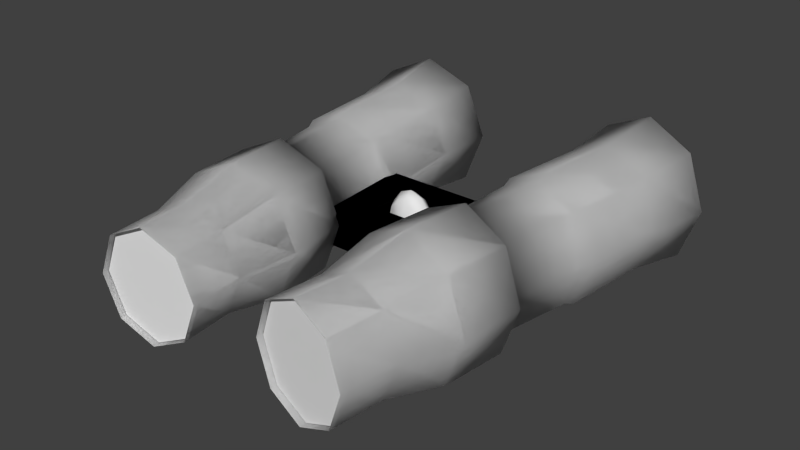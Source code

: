 # Source: Binocular.blend  (saved by Blender 2.73.0; exported with 4.5.12 LTS)
import bpy
from mathutils import Matrix  # noqa: F401  (used for matrix-valued properties, if any)

bpy.ops.wm.read_factory_settings(use_empty=True)
scene = bpy.context.scene
scene.name = 'Scene'

# ---- collections
col_collection_1 = bpy.data.collections.new('Collection 1'); scene.collection.children.link(col_collection_1)

# ---- world
world_world = bpy.data.worlds.new('World'); scene.world = world_world
world_world.color = (0.05088, 0.05088, 0.05088)
world_world.use_sun_shadow = False
world_world.sun_shadow_jitter_overblur = 0.0
world_world.cycles.sampling_method = 'MANUAL'
world_world.cycles.sample_map_resolution = 256

# ---- meshes
me_cube = bpy.data.meshes.new('Cube')
me_cube.from_pydata([(0.1607, -0.3297, -0.06936), (0.1118, -0.323, -0.04638), (0.09154, -0.3202, 0.009118), (0.1118, -0.323, 0.06461), (0.1607, -0.3297, 0.0876), (0.2096, -0.3365, 0.06461), (0.2299, -0.3393, 0.009118), (0.2096, -0.3365, -0.04638), (0.169, -0.2537, -0.06936), (0.1201, -0.247, -0.04638), (0.09982, -0.2442, 0.009118), (0.1201, -0.247, 0.06461), (0.169, -0.2537, 0.0876), (0.2179, -0.2605, 0.06461), (0.2382, -0.2633, 0.009118), (0.2179, -0.2605, -0.04638), (0.1778, -0.173, -0.0902), (0.1159, -0.1644, -0.06111), (0.09026, -0.1609, 0.009118), (0.1159, -0.1644, 0.07934), (0.1778, -0.173, 0.1084), (0.2397, -0.1816, 0.07934), (0.2654, -0.1851, 0.009118), (0.2397, -0.1816, -0.06111), (0.1877, -0.08248, -0.0902), (0.1258, -0.07392, -0.06111), (0.1001, -0.07038, 0.009118), (0.1258, -0.07392, 0.07934), (0.1877, -0.08248, 0.1084), (0.2496, -0.09104, 0.07934), (0.2752, -0.09459, 0.009118), (0.2496, -0.09104, -0.06111), (0.1877, -0.08248, -0.07018), (0.1382, -0.07565, -0.04696), (0.1178, -0.07282, 0.009118), (0.1382, -0.07565, 0.06519), (0.1877, -0.08248, 0.08842), (0.2371, -0.08932, 0.06519), (0.2576, -0.09215, 0.009118), (0.2371, -0.08932, -0.04696), (0.2014, 0.04315, -0.07633), (0.1481, 0.05052, -0.0513), (0.1261, 0.05357, 0.009118), (0.1481, 0.05052, 0.06954), (0.2014, 0.04315, 0.09456), (0.2546, 0.03579, 0.06954), (0.2767, 0.03274, 0.009118), (0.2546, 0.03579, -0.0513), (0.2029, 0.05743, -0.0825), (0.1458, 0.06533, -0.05566), (0.1222, 0.0686, 0.009118), (0.1458, 0.06533, 0.0739), (0.2029, 0.05743, 0.1007), (0.26, 0.04954, 0.0739), (0.2837, 0.04627, 0.009118), (0.26, 0.04954, -0.05566), (0.2166, 0.1829, -0.0825), (0.1595, 0.1908, -0.05566), (0.1358, 0.194, 0.009118), (0.1595, 0.1908, 0.0739), (0.2166, 0.1829, 0.1007), (0.2737, 0.175, 0.0739), (0.2974, 0.1717, 0.009118), (0.2737, 0.175, -0.05566), (0.2261, 0.2698, -0.09589), (0.1606, 0.2789, -0.06514), (0.1335, 0.2826, 0.009118), (0.1606, 0.2789, 0.08337), (0.2261, 0.2698, 0.1141), (0.2915, 0.2608, 0.08337), (0.3187, 0.257, 0.009118), (0.2915, 0.2608, -0.06514), (0.2261, 0.2698, -0.07951), (0.1708, 0.2775, -0.05355), (0.148, 0.2806, 0.009118), (0.1708, 0.2775, 0.07179), (0.2261, 0.2698, 0.09775), (0.2813, 0.2622, 0.07179), (0.3042, 0.259, 0.009118), (0.2813, 0.2622, -0.05355), (0.2277, 0.2848, -0.07485), (0.1754, 0.292, -0.05026), (0.1537, 0.295, 0.009118), (0.1754, 0.292, 0.06849), (0.2277, 0.2848, 0.09309), (0.2801, 0.2775, 0.06849), (0.3017, 0.2745, 0.009118), (0.2801, 0.2775, -0.05026), (-0.06882, -0.07315, -0.02291), (-0.06882, 0.07315, -0.02291), (0.1497, 0.07315, -0.02291), (0.1497, -0.07315, -0.02291), (-0.06882, -0.07315, 0.02291), (-0.06882, 0.07315, 0.02291), (0.1497, 0.07315, 0.02291), (0.1497, -0.07315, 0.02291), (0.004004, 0.07315, 0.02291), (0.07683, 0.07315, 0.02291), (0.07683, 0.07315, -0.02291), (0.004004, 0.07315, -0.02291), (0.07683, -0.07315, 0.02291), (0.004004, -0.07315, 0.02291), (0.004004, -0.07315, -0.02291), (0.07683, -0.07315, -0.02291), (-0.06882, -0.02438, 0.02291), (-0.06882, 0.02438, 0.02291), (-0.06882, 0.02438, -0.02291), (-0.06882, -0.02438, -0.02291), (0.1497, 0.02438, 0.02291), (0.1497, -0.02438, 0.02291), (0.1497, -0.02438, -0.02291), (0.1497, 0.02438, -0.02291), (0.07683, 0.02438, 0.02291), (0.07683, -0.02438, 0.02291), (0.004004, 0.02438, 0.02291), (0.004004, -0.02438, 0.02291), (0.004004, 0.02438, -0.02291), (0.004004, -0.02438, -0.02291), (0.07683, 0.02438, -0.02291), (0.07683, -0.02438, -0.02291), (-0.07768, -0.3297, -0.06936), (-0.1266, -0.3365, -0.04638), (-0.1469, -0.3393, 0.009118), (-0.1266, -0.3365, 0.06461), (-0.07768, -0.3297, 0.0876), (-0.02876, -0.323, 0.06461), (-0.008494, -0.3202, 0.009118), (-0.02876, -0.323, -0.04638), (-0.08596, -0.2537, -0.06936), (-0.1349, -0.2605, -0.04638), (-0.1551, -0.2633, 0.009118), (-0.1349, -0.2605, 0.06461), (-0.08596, -0.2537, 0.0876), (-0.03704, -0.247, 0.06461), (-0.01678, -0.2442, 0.009118), (-0.03704, -0.247, -0.04638), (-0.09476, -0.173, -0.0902), (-0.1567, -0.1816, -0.06111), (-0.1823, -0.1851, 0.009118), (-0.1567, -0.1816, 0.07934), (-0.09476, -0.173, 0.1084), (-0.03286, -0.1644, 0.07934), (-0.007215, -0.1609, 0.009118), (-0.03286, -0.1644, -0.06111), (-0.1046, -0.08248, -0.0902), (-0.1665, -0.09104, -0.06111), (-0.1922, -0.09459, 0.009118), (-0.1665, -0.09104, 0.07934), (-0.1046, -0.08248, 0.1084), (-0.04273, -0.07392, 0.07934), (-0.01708, -0.07038, 0.009118), (-0.04273, -0.07392, -0.06111), (-0.1046, -0.08248, -0.07018), (-0.1541, -0.08932, -0.04696), (-0.1745, -0.09215, 0.009118), (-0.1541, -0.08932, 0.06519), (-0.1046, -0.08248, 0.08842), (-0.0552, -0.07565, 0.06519), (-0.03473, -0.07282, 0.009118), (-0.0552, -0.07565, -0.04696), (-0.1183, 0.04315, -0.07633), (-0.1716, 0.03579, -0.0513), (-0.1937, 0.03274, 0.009118), (-0.1716, 0.03579, 0.06954), (-0.1183, 0.04315, 0.09456), (-0.06507, 0.05052, 0.06954), (-0.04301, 0.05357, 0.009118), (-0.06507, 0.05052, -0.0513), (-0.1199, 0.05743, -0.0825), (-0.177, 0.04954, -0.05566), (-0.2007, 0.04627, 0.009118), (-0.177, 0.04954, 0.0739), (-0.1199, 0.05743, 0.1007), (-0.06278, 0.06533, 0.0739), (-0.03913, 0.0686, 0.009118), (-0.06278, 0.06533, -0.05566), (-0.1336, 0.1829, -0.0825), (-0.1907, 0.175, -0.05566), (-0.2143, 0.1717, 0.009118), (-0.1907, 0.175, 0.0739), (-0.1336, 0.1829, 0.1007), (-0.07646, 0.1908, 0.0739), (-0.0528, 0.194, 0.009118), (-0.07646, 0.1908, -0.05566), (-0.143, 0.2698, -0.09589), (-0.2085, 0.2608, -0.06514), (-0.2356, 0.257, 0.009118), (-0.2085, 0.2608, 0.08337), (-0.143, 0.2698, 0.1141), (-0.07759, 0.2789, 0.08337), (-0.05048, 0.2826, 0.009118), (-0.07759, 0.2789, -0.06514), (-0.143, 0.2698, -0.07951), (-0.1983, 0.2622, -0.05355), (-0.2212, 0.259, 0.009118), (-0.1983, 0.2622, 0.07179), (-0.143, 0.2698, 0.09775), (-0.0878, 0.2775, 0.07179), (-0.06492, 0.2806, 0.009118), (-0.0878, 0.2775, -0.05355), (-0.1447, 0.2848, -0.07485), (-0.197, 0.2775, -0.05026), (-0.2187, 0.2745, 0.009118), (-0.197, 0.2775, 0.06849), (-0.1447, 0.2848, 0.09309), (-0.09233, 0.292, 0.06849), (-0.07065, 0.295, 0.009118), (-0.09233, 0.292, -0.05026)], [], [(7, 0, 8, 15), (6, 7, 15, 14), (5, 6, 14, 13), (4, 5, 13, 12), (3, 4, 12, 11), (2, 3, 11, 10), (1, 2, 10, 9), (0, 1, 9, 8), (15, 8, 16, 23), (14, 15, 23, 22), (13, 14, 22, 21), (12, 13, 21, 20), (11, 12, 20, 19), (10, 11, 19, 18), (9, 10, 18, 17), (8, 9, 17, 16), (23, 16, 24, 31), (22, 23, 31, 30), (21, 22, 30, 29), (20, 21, 29, 28), (19, 20, 28, 27), (18, 19, 27, 26), (17, 18, 26, 25), (16, 17, 25, 24), (31, 24, 32, 39), (30, 31, 39, 38), (29, 30, 38, 37), (28, 29, 37, 36), (27, 28, 36, 35), (26, 27, 35, 34), (25, 26, 34, 33), (24, 25, 33, 32), (39, 32, 40, 47), (38, 39, 47, 46), (37, 38, 46, 45), (36, 37, 45, 44), (35, 36, 44, 43), (34, 35, 43, 42), (33, 34, 42, 41), (32, 33, 41, 40), (47, 40, 48, 55), (46, 47, 55, 54), (45, 46, 54, 53), (44, 45, 53, 52), (43, 44, 52, 51), (42, 43, 51, 50), (41, 42, 50, 49), (40, 41, 49, 48), (55, 48, 56, 63), (54, 55, 63, 62), (53, 54, 62, 61), (52, 53, 61, 60), (51, 52, 60, 59), (50, 51, 59, 58), (49, 50, 58, 57), (48, 49, 57, 56), (63, 56, 64, 71), (62, 63, 71, 70), (61, 62, 70, 69), (60, 61, 69, 68), (59, 60, 68, 67), (58, 59, 67, 66), (57, 58, 66, 65), (56, 57, 65, 64), (71, 64, 72, 79), (70, 71, 79, 78), (69, 70, 78, 77), (68, 69, 77, 76), (67, 68, 76, 75), (66, 67, 75, 74), (65, 66, 74, 73), (64, 65, 73, 72), (79, 72, 80, 87), (78, 79, 87, 86), (77, 78, 86, 85), (76, 77, 85, 84), (75, 76, 84, 83), (74, 75, 83, 82), (73, 74, 82, 81), (72, 73, 81, 80), (105, 93, 89, 106), (97, 94, 90, 98), (109, 95, 91, 110), (101, 92, 88, 102), (118, 98, 90, 111), (114, 96, 93, 105), (108, 94, 97, 112), (112, 97, 96, 114), (106, 89, 99, 116), (116, 99, 98, 118), (95, 100, 103, 91), (100, 101, 102, 103), (93, 96, 99, 89), (96, 97, 98, 99), (102, 117, 119, 103), (88, 107, 117, 102), (107, 106, 116, 117), (100, 113, 115, 101), (95, 109, 113, 100), (109, 108, 112, 113), (101, 115, 104, 92), (115, 114, 105, 104), (103, 119, 110, 91), (119, 118, 111, 110), (94, 108, 111, 90), (108, 109, 110, 111), (92, 104, 107, 88), (104, 105, 106, 107), (127, 120, 128, 135), (126, 127, 135, 134), (125, 126, 134, 133), (124, 125, 133, 132), (123, 124, 132, 131), (122, 123, 131, 130), (121, 122, 130, 129), (120, 121, 129, 128), (135, 128, 136, 143), (134, 135, 143, 142), (133, 134, 142, 141), (132, 133, 141, 140), (131, 132, 140, 139), (130, 131, 139, 138), (129, 130, 138, 137), (128, 129, 137, 136), (143, 136, 144, 151), (142, 143, 151, 150), (141, 142, 150, 149), (140, 141, 149, 148), (139, 140, 148, 147), (138, 139, 147, 146), (137, 138, 146, 145), (136, 137, 145, 144), (151, 144, 152, 159), (150, 151, 159, 158), (149, 150, 158, 157), (148, 149, 157, 156), (147, 148, 156, 155), (146, 147, 155, 154), (145, 146, 154, 153), (144, 145, 153, 152), (159, 152, 160, 167), (158, 159, 167, 166), (157, 158, 166, 165), (156, 157, 165, 164), (155, 156, 164, 163), (154, 155, 163, 162), (153, 154, 162, 161), (152, 153, 161, 160), (167, 160, 168, 175), (166, 167, 175, 174), (165, 166, 174, 173), (164, 165, 173, 172), (163, 164, 172, 171), (162, 163, 171, 170), (161, 162, 170, 169), (160, 161, 169, 168), (175, 168, 176, 183), (174, 175, 183, 182), (173, 174, 182, 181), (172, 173, 181, 180), (171, 172, 180, 179), (170, 171, 179, 178), (169, 170, 178, 177), (168, 169, 177, 176), (183, 176, 184, 191), (182, 183, 191, 190), (181, 182, 190, 189), (180, 181, 189, 188), (179, 180, 188, 187), (178, 179, 187, 186), (177, 178, 186, 185), (176, 177, 185, 184), (191, 184, 192, 199), (190, 191, 199, 198), (189, 190, 198, 197), (188, 189, 197, 196), (187, 188, 196, 195), (186, 187, 195, 194), (185, 186, 194, 193), (184, 185, 193, 192), (199, 192, 200, 207), (198, 199, 207, 206), (197, 198, 206, 205), (196, 197, 205, 204), (195, 196, 204, 203), (194, 195, 203, 202), (193, 194, 202, 201), (192, 193, 201, 200)])
me_cube.polygons.foreach_set('use_smooth', [True] * 188)
_uv = me_cube.uv_layers.new(name='UVMap')
_uv.uv.foreach_set('vector', [0.6086, 0.351, 0.5549, 0.351, 0.5549, 0.2436, 0.6086, 0.2436, 0.04562, 0.8763, 0.008249, 0.8873, 0.0, 0.7808, 0.03737, 0.7697, 0.09889, 0.8661, 0.04562, 0.8763, 0.03737, 0.7697, 0.09064, 0.7595, 0.1369, 0.8627, 0.09889, 0.8661, 0.09064, 0.7595, 0.1286, 0.7562, 0.6471, 0.4998, 0.7007, 0.4998, 0.7007, 0.6071, 0.6471, 0.6071, 0.4115, 0.5036, 0.4494, 0.4998, 0.4494, 0.6071, 0.4115, 0.611, 0.3578, 0.5036, 0.4115, 0.5036, 0.4115, 0.611, 0.3578, 0.611, 0.3198, 0.4998, 0.3578, 0.5036, 0.3578, 0.611, 0.3198, 0.6071, 0.6086, 0.2436, 0.5549, 0.2436, 0.5478, 0.1279, 0.6157, 0.1279, 0.6465, 0.2475, 0.6086, 0.2436, 0.6157, 0.1279, 0.6637, 0.1327, 0.09064, 0.7595, 0.03737, 0.7697, 0.0214, 0.6562, 0.08881, 0.6432, 0.1286, 0.7562, 0.09064, 0.7595, 0.08881, 0.6432, 0.1369, 0.639, 0.6471, 0.6071, 0.7007, 0.6071, 0.7079, 0.7229, 0.64, 0.7229, 0.4115, 0.611, 0.4494, 0.6071, 0.4666, 0.7219, 0.4186, 0.7267, 0.3578, 0.611, 0.4115, 0.611, 0.4186, 0.7267, 0.3507, 0.7267, 0.3198, 0.6071, 0.3578, 0.611, 0.3507, 0.7267, 0.3027, 0.7219, 0.6157, 0.1279, 0.5478, 0.1279, 0.5478, 0.0, 0.6157, 2.629e-08, 0.6637, 0.1327, 0.6157, 0.1279, 0.6157, 2.629e-08, 0.6637, 0.004879, 0.08881, 0.6432, 0.0214, 0.6562, 0.01157, 0.5292, 0.07899, 0.5163, 0.1369, 0.639, 0.08881, 0.6432, 0.07899, 0.5163, 0.127, 0.512, 0.64, 0.7229, 0.7079, 0.7229, 0.7079, 0.8507, 0.64, 0.8507, 0.4186, 0.7267, 0.4666, 0.7219, 0.4666, 0.8497, 0.4186, 0.8546, 0.3507, 0.7267, 0.4186, 0.7267, 0.4186, 0.8546, 0.3507, 0.8546, 0.3027, 0.7219, 0.3507, 0.7267, 0.3507, 0.8546, 0.3027, 0.8497, 0.1867, 0.7699, 0.1387, 0.6944, 0.1552, 0.6836, 0.1936, 0.7439, 0.2546, 0.7699, 0.1867, 0.7699, 0.1936, 0.7439, 0.2478, 0.7439, 0.3027, 0.6944, 0.2546, 0.7699, 0.2478, 0.7439, 0.2861, 0.6836, 0.3027, 0.5876, 0.3027, 0.6944, 0.2861, 0.6836, 0.2861, 0.5983, 0.2546, 0.512, 0.3027, 0.5876, 0.2861, 0.5983, 0.2478, 0.538, 0.1867, 0.512, 0.2546, 0.512, 0.2478, 0.538, 0.1936, 0.538, 0.1387, 0.5876, 0.1867, 0.512, 0.1936, 0.538, 0.1552, 0.5983, 0.1387, 0.6944, 0.1387, 0.5876, 0.1552, 0.5983, 0.1552, 0.6836, 0.4882, 0.4998, 0.434, 0.4998, 0.4319, 0.3218, 0.4903, 0.3218, 0.2072, 0.5047, 0.1691, 0.512, 0.1575, 0.3351, 0.1986, 0.3272, 0.2614, 0.4997, 0.2072, 0.5047, 0.1986, 0.3272, 0.2569, 0.3219, 0.2998, 0.5001, 0.2614, 0.4997, 0.2569, 0.3219, 0.2983, 0.3223, 0.3657, 0.4998, 0.3114, 0.4998, 0.3093, 0.3218, 0.3678, 0.3218, 0.06207, 0.5047, 0.02393, 0.512, 0.01234, 0.3351, 0.05343, 0.3272, 0.1162, 0.4997, 0.06207, 0.5047, 0.05343, 0.3272, 0.1118, 0.3219, 0.1546, 0.5001, 0.1162, 0.4997, 0.1118, 0.3219, 0.1532, 0.3223, 0.4903, 0.3218, 0.4319, 0.3218, 0.4298, 0.3011, 0.4925, 0.3011, 0.5317, 0.326, 0.4903, 0.3218, 0.4925, 0.3011, 0.5368, 0.3056, 0.2569, 0.3219, 0.1986, 0.3272, 0.1957, 0.3067, 0.2583, 0.301, 0.2983, 0.3223, 0.2569, 0.3219, 0.2583, 0.301, 0.3027, 0.3015, 0.3678, 0.3218, 0.3093, 0.3218, 0.3072, 0.3011, 0.3699, 0.3011, 0.05343, 0.3272, 0.01234, 0.3351, 0.006508, 0.3152, 0.05057, 0.3067, 0.1118, 0.3219, 0.05343, 0.3272, 0.05057, 0.3067, 0.1131, 0.301, 0.1532, 0.3223, 0.1118, 0.3219, 0.1131, 0.301, 0.1575, 0.3015, 0.4925, 0.3011, 0.4298, 0.3011, 0.4298, 0.1239, 0.4925, 0.1239, 0.5368, 0.3056, 0.4925, 0.3011, 0.4925, 0.1239, 0.5368, 0.1284, 0.2583, 0.301, 0.1957, 0.3067, 0.1892, 0.1298, 0.2518, 0.1241, 0.3027, 0.3015, 0.2583, 0.301, 0.2518, 0.1241, 0.2961, 0.1246, 0.3699, 0.3011, 0.3072, 0.3011, 0.3072, 0.1239, 0.3699, 0.1239, 0.05057, 0.3067, 0.006508, 0.3152, 0.0, 0.1384, 0.04406, 0.1298, 0.1131, 0.301, 0.05057, 0.3067, 0.04406, 0.1298, 0.1066, 0.1241, 0.1575, 0.3015, 0.1131, 0.301, 0.1066, 0.1241, 0.151, 0.1246, 0.4925, 0.1239, 0.4298, 0.1239, 0.4252, 0.0, 0.497, 5.258e-08, 0.5368, 0.1284, 0.4925, 0.1239, 0.497, 5.258e-08, 0.5478, 0.005159, 0.2518, 0.1241, 0.1892, 0.1298, 0.1801, 0.006524, 0.2518, 0.0, 0.2961, 0.1246, 0.2518, 0.1241, 0.2518, 0.0, 0.3027, 0.0005373, 0.3699, 0.1239, 0.3072, 0.1239, 0.3027, 0.0, 0.3745, 0.0, 0.4142, 0.1284, 0.3699, 0.1239, 0.3745, 0.0, 0.4252, 0.005159, 0.1066, 0.1241, 0.04406, 0.1298, 0.03493, 0.006524, 0.1066, 0.0, 0.151, 0.1246, 0.1066, 0.1241, 0.1066, 0.0, 0.1575, 0.0005373, 0.64, 0.5796, 0.64, 0.6926, 0.6264, 0.6838, 0.6264, 0.5884, 0.5892, 0.4998, 0.64, 0.5796, 0.6264, 0.5884, 0.5836, 0.521, 0.5174, 0.4998, 0.5892, 0.4998, 0.5836, 0.521, 0.523, 0.521, 0.4666, 0.5796, 0.5174, 0.4998, 0.523, 0.521, 0.4801, 0.5884, 0.4666, 0.6926, 0.4666, 0.5796, 0.4801, 0.5884, 0.4801, 0.6838, 0.5174, 0.7724, 0.4666, 0.6926, 0.4801, 0.6838, 0.523, 0.7511, 0.5892, 0.7724, 0.5174, 0.7724, 0.523, 0.7511, 0.5836, 0.7511, 0.64, 0.6926, 0.5892, 0.7724, 0.5836, 0.7511, 0.6264, 0.6838, 0.1519, 0.8373, 0.1519, 0.9326, 0.1387, 0.9301, 0.1387, 0.8398, 0.1546, 0.7699, 0.1519, 0.8373, 0.1387, 0.8398, 0.1413, 0.7759, 0.1825, 0.8374, 0.1841, 0.9327, 0.1709, 0.9307, 0.1694, 0.8404, 0.1841, 0.7699, 0.1825, 0.8374, 0.1694, 0.8404, 0.1709, 0.7765, 0.1973, 0.7699, 0.1973, 0.8652, 0.1841, 0.8627, 0.1841, 0.7724, 0.1678, 0.8652, 0.1694, 0.9327, 0.1562, 0.9261, 0.1546, 0.8621, 0.1694, 0.7699, 0.1678, 0.8652, 0.1546, 0.8621, 0.1562, 0.7718, 0.1519, 0.9326, 0.1546, 1.0, 0.1413, 0.994, 0.1387, 0.9301, 0.0, 0.0, 0.0, 0.0, 0.0, 0.0, 0.0, 0.0, 0.0, 0.1667, 0.0, 0.0, 0.3333, 0.0, 0.3333, 0.1667, 0.0, 0.0, 0.0, 0.0, 0.0, 0.0, 0.0, 0.0, 0.3333, 0.1667, 0.3333, 1.881e-08, 0.6667, 0.0, 0.6667, 0.1667, 0.2222, 0.8333, 0.3333, 0.8333, 0.3333, 1.0, 0.2222, 1.0, 0.7778, 0.1667, 0.6667, 0.1667, 0.6667, 1.881e-08, 0.7778, 9.403e-09, 0.7778, 0.5, 0.6667, 0.5, 0.6667, 0.3333, 0.7778, 0.3333, 0.7778, 0.3333, 0.6667, 0.3333, 0.6667, 0.1667, 0.7778, 0.1667, 0.2222, 0.5, 0.3333, 0.5, 0.3333, 0.6667, 0.2222, 0.6667, 0.2222, 0.6667, 0.3333, 0.6667, 0.3333, 0.8333, 0.2222, 0.8333, 0.3333, 0.5, 0.3333, 0.3333, 0.6667, 0.3333, 0.6667, 0.5, 0.3333, 0.3333, 0.3333, 0.1667, 0.6667, 0.1667, 0.6667, 0.3333, 7.947e-08, 0.5, 5.96e-08, 0.3333, 0.3333, 0.3333, 0.3333, 0.5, 5.96e-08, 0.3333, 0.0, 0.1667, 0.3333, 0.1667, 0.3333, 0.3333, 0.0, 0.6667, 0.1111, 0.6667, 0.1111, 0.8333, 9.934e-09, 0.8333, 0.0, 0.5, 0.1111, 0.5, 0.1111, 0.6667, 0.0, 0.6667, 0.1111, 0.5, 0.2222, 0.5, 0.2222, 0.6667, 0.1111, 0.6667, 1.0, 0.3333, 0.8889, 0.3333, 0.8889, 0.1667, 1.0, 0.1667, 1.0, 0.5, 0.8889, 0.5, 0.8889, 0.3333, 1.0, 0.3333, 0.8889, 0.5, 0.7778, 0.5, 0.7778, 0.3333, 0.8889, 0.3333, 1.0, 0.1667, 0.8889, 0.1667, 0.8889, 9.403e-09, 1.0, 0.0, 0.8889, 0.1667, 0.7778, 0.1667, 0.7778, 9.403e-09, 0.8889, 9.403e-09, 9.934e-09, 0.8333, 0.1111, 0.8333, 0.1111, 1.0, 9.934e-09, 1.0, 0.1111, 0.8333, 0.2222, 0.8333, 0.2222, 1.0, 0.1111, 1.0, 0.0, 0.0, 0.0, 0.0, 0.0, 0.0, 0.0, 0.0, 0.0, 0.0, 0.0, 0.0, 0.0, 0.0, 0.0, 0.0, 0.0, 0.0, 0.0, 0.0, 0.0, 0.0, 0.0, 0.0, 0.0, 0.0, 0.0, 0.0, 0.0, 0.0, 0.0, 0.0, 0.6086, 0.351, 0.5549, 0.351, 0.5549, 0.2436, 0.6086, 0.2436, 0.04562, 0.8763, 0.008249, 0.8873, 0.0, 0.7808, 0.03737, 0.7697, 0.09889, 0.8661, 0.04562, 0.8763, 0.03737, 0.7697, 0.09064, 0.7595, 0.1369, 0.8627, 0.09889, 0.8661, 0.09064, 0.7595, 0.1286, 0.7562, 0.6471, 0.4998, 0.7007, 0.4998, 0.7007, 0.6071, 0.6471, 0.6071, 0.4115, 0.5036, 0.4494, 0.4998, 0.4494, 0.6071, 0.4115, 0.611, 0.3578, 0.5036, 0.4115, 0.5036, 0.4115, 0.611, 0.3578, 0.611, 0.3198, 0.4998, 0.3578, 0.5036, 0.3578, 0.611, 0.3198, 0.6071, 0.6086, 0.2436, 0.5549, 0.2436, 0.5478, 0.1279, 0.6157, 0.1279, 0.6465, 0.2475, 0.6086, 0.2436, 0.6157, 0.1279, 0.6637, 0.1327, 0.09064, 0.7595, 0.03737, 0.7697, 0.0214, 0.6562, 0.08881, 0.6432, 0.1286, 0.7562, 0.09064, 0.7595, 0.08881, 0.6432, 0.1369, 0.639, 0.6471, 0.6071, 0.7007, 0.6071, 0.7079, 0.7229, 0.64, 0.7229, 0.4115, 0.611, 0.4494, 0.6071, 0.4666, 0.7219, 0.4186, 0.7267, 0.3578, 0.611, 0.4115, 0.611, 0.4186, 0.7267, 0.3507, 0.7267, 0.3198, 0.6071, 0.3578, 0.611, 0.3507, 0.7267, 0.3027, 0.7219, 0.6157, 0.1279, 0.5478, 0.1279, 0.5478, 0.0, 0.6157, 2.629e-08, 0.6637, 0.1327, 0.6157, 0.1279, 0.6157, 2.629e-08, 0.6637, 0.004879, 0.08881, 0.6432, 0.0214, 0.6562, 0.01157, 0.5292, 0.07899, 0.5163, 0.1369, 0.639, 0.08881, 0.6432, 0.07899, 0.5163, 0.127, 0.512, 0.64, 0.7229, 0.7079, 0.7229, 0.7079, 0.8507, 0.64, 0.8507, 0.4186, 0.7267, 0.4666, 0.7219, 0.4666, 0.8497, 0.4186, 0.8546, 0.3507, 0.7267, 0.4186, 0.7267, 0.4186, 0.8546, 0.3507, 0.8546, 0.3027, 0.7219, 0.3507, 0.7267, 0.3507, 0.8546, 0.3027, 0.8497, 0.1867, 0.7699, 0.1387, 0.6944, 0.1552, 0.6836, 0.1936, 0.7439, 0.2546, 0.7699, 0.1867, 0.7699, 0.1936, 0.7439, 0.2478, 0.7439, 0.3027, 0.6944, 0.2546, 0.7699, 0.2478, 0.7439, 0.2861, 0.6836, 0.3027, 0.5876, 0.3027, 0.6944, 0.2861, 0.6836, 0.2861, 0.5983, 0.2546, 0.512, 0.3027, 0.5876, 0.2861, 0.5983, 0.2478, 0.538, 0.1867, 0.512, 0.2546, 0.512, 0.2478, 0.538, 0.1936, 0.538, 0.1387, 0.5876, 0.1867, 0.512, 0.1936, 0.538, 0.1552, 0.5983, 0.1387, 0.6944, 0.1387, 0.5876, 0.1552, 0.5983, 0.1552, 0.6836, 0.4882, 0.4998, 0.434, 0.4998, 0.4319, 0.3218, 0.4903, 0.3218, 0.2072, 0.5047, 0.1691, 0.512, 0.1575, 0.3351, 0.1986, 0.3272, 0.2614, 0.4997, 0.2072, 0.5047, 0.1986, 0.3272, 0.2569, 0.3219, 0.2998, 0.5001, 0.2614, 0.4997, 0.2569, 0.3219, 0.2983, 0.3223, 0.3657, 0.4998, 0.3114, 0.4998, 0.3093, 0.3218, 0.3678, 0.3218, 0.06207, 0.5047, 0.02393, 0.512, 0.01234, 0.3351, 0.05343, 0.3272, 0.1162, 0.4997, 0.06207, 0.5047, 0.05343, 0.3272, 0.1118, 0.3219, 0.1546, 0.5001, 0.1162, 0.4997, 0.1118, 0.3219, 0.1532, 0.3223, 0.4903, 0.3218, 0.4319, 0.3218, 0.4298, 0.3011, 0.4925, 0.3011, 0.5317, 0.326, 0.4903, 0.3218, 0.4925, 0.3011, 0.5368, 0.3056, 0.2569, 0.3219, 0.1986, 0.3272, 0.1957, 0.3067, 0.2583, 0.301, 0.2983, 0.3223, 0.2569, 0.3219, 0.2583, 0.301, 0.3027, 0.3015, 0.3678, 0.3218, 0.3093, 0.3218, 0.3072, 0.3011, 0.3699, 0.3011, 0.05343, 0.3272, 0.01234, 0.3351, 0.006508, 0.3152, 0.05057, 0.3067, 0.1118, 0.3219, 0.05343, 0.3272, 0.05057, 0.3067, 0.1131, 0.301, 0.1532, 0.3223, 0.1118, 0.3219, 0.1131, 0.301, 0.1575, 0.3015, 0.4925, 0.3011, 0.4298, 0.3011, 0.4298, 0.1239, 0.4925, 0.1239, 0.5368, 0.3056, 0.4925, 0.3011, 0.4925, 0.1239, 0.5368, 0.1284, 0.2583, 0.301, 0.1957, 0.3067, 0.1892, 0.1298, 0.2518, 0.1241, 0.3027, 0.3015, 0.2583, 0.301, 0.2518, 0.1241, 0.2961, 0.1246, 0.3699, 0.3011, 0.3072, 0.3011, 0.3072, 0.1239, 0.3699, 0.1239, 0.05057, 0.3067, 0.006508, 0.3152, 0.0, 0.1384, 0.04406, 0.1298, 0.1131, 0.301, 0.05057, 0.3067, 0.04406, 0.1298, 0.1066, 0.1241, 0.1575, 0.3015, 0.1131, 0.301, 0.1066, 0.1241, 0.151, 0.1246, 0.4925, 0.1239, 0.4298, 0.1239, 0.4252, 0.0, 0.497, 5.258e-08, 0.5368, 0.1284, 0.4925, 0.1239, 0.497, 5.258e-08, 0.5478, 0.005159, 0.2518, 0.1241, 0.1892, 0.1298, 0.1801, 0.006524, 0.2518, 0.0, 0.2961, 0.1246, 0.2518, 0.1241, 0.2518, 0.0, 0.3027, 0.0005373, 0.3699, 0.1239, 0.3072, 0.1239, 0.3027, 0.0, 0.3745, 0.0, 0.4142, 0.1284, 0.3699, 0.1239, 0.3745, 0.0, 0.4252, 0.005159, 0.1066, 0.1241, 0.04406, 0.1298, 0.03493, 0.006524, 0.1066, 0.0, 0.151, 0.1246, 0.1066, 0.1241, 0.1066, 0.0, 0.1575, 0.0005373, 0.64, 0.5796, 0.64, 0.6926, 0.6264, 0.6838, 0.6264, 0.5884, 0.5892, 0.4998, 0.64, 0.5796, 0.6264, 0.5884, 0.5836, 0.521, 0.5174, 0.4998, 0.5892, 0.4998, 0.5836, 0.521, 0.523, 0.521, 0.4666, 0.5796, 0.5174, 0.4998, 0.523, 0.521, 0.4801, 0.5884, 0.4666, 0.6926, 0.4666, 0.5796, 0.4801, 0.5884, 0.4801, 0.6838, 0.5174, 0.7724, 0.4666, 0.6926, 0.4801, 0.6838, 0.523, 0.7511, 0.5892, 0.7724, 0.5174, 0.7724, 0.523, 0.7511, 0.5836, 0.7511, 0.64, 0.6926, 0.5892, 0.7724, 0.5836, 0.7511, 0.6264, 0.6838, 0.1519, 0.8373, 0.1519, 0.9326, 0.1387, 0.9301, 0.1387, 0.8398, 0.1546, 0.7699, 0.1519, 0.8373, 0.1387, 0.8398, 0.1413, 0.7759, 0.1825, 0.8374, 0.1841, 0.9327, 0.1709, 0.9307, 0.1694, 0.8404, 0.1841, 0.7699, 0.1825, 0.8374, 0.1694, 0.8404, 0.1709, 0.7765, 0.1973, 0.7699, 0.1973, 0.8652, 0.1841, 0.8627, 0.1841, 0.7724, 0.1678, 0.8652, 0.1694, 0.9327, 0.1562, 0.9261, 0.1546, 0.8621, 0.1694, 0.7699, 0.1678, 0.8652, 0.1546, 0.8621, 0.1562, 0.7718, 0.1519, 0.9326, 0.1546, 1.0, 0.1413, 0.994, 0.1387, 0.9301])
me_cube.use_remesh_preserve_volume = False
me_cube.use_remesh_preserve_attributes = False
me_cube.use_mirror_vertex_groups = False
me_cube.update()
me_cube_005 = bpy.data.meshes.new('Cube.005')
me_cube_005.from_pydata([(0.1607, -0.3297, -0.06936), (0.1118, -0.323, -0.04638), (0.09154, -0.3202, 0.009118), (0.1118, -0.323, 0.06461), (0.1607, -0.3297, 0.0876), (0.2096, -0.3365, 0.06461), (0.2299, -0.3393, 0.009118), (0.2096, -0.3365, -0.04638), (0.169, -0.2537, -0.06936), (0.1201, -0.247, -0.04638), (0.09982, -0.2442, 0.009118), (0.1201, -0.247, 0.06461), (0.169, -0.2537, 0.0876), (0.2179, -0.2605, 0.06461), (0.2382, -0.2633, 0.009118), (0.2179, -0.2605, -0.04638), (0.1778, -0.173, -0.0902), (0.1159, -0.1644, -0.06111), (0.09026, -0.1609, 0.009118), (0.1159, -0.1644, 0.07934), (0.1778, -0.173, 0.1084), (0.2397, -0.1816, 0.07934), (0.2654, -0.1851, 0.009118), (0.2397, -0.1816, -0.06111), (0.1877, -0.08248, -0.0902), (0.1258, -0.07392, -0.06111), (0.1001, -0.07038, 0.009118), (0.1258, -0.07392, 0.07934), (0.1877, -0.08248, 0.1084), (0.2496, -0.09104, 0.07934), (0.2752, -0.09459, 0.009118), (0.2496, -0.09104, -0.06111), (0.1877, -0.08248, -0.07018), (0.1382, -0.07565, -0.04696), (0.1178, -0.07282, 0.009118), (0.1382, -0.07565, 0.06519), (0.1877, -0.08248, 0.08842), (0.2371, -0.08932, 0.06519), (0.2576, -0.09215, 0.009118), (0.2371, -0.08932, -0.04696), (0.2014, 0.04315, -0.07633), (0.1481, 0.05052, -0.0513), (0.1261, 0.05357, 0.009118), (0.1481, 0.05052, 0.06954), (0.2014, 0.04315, 0.09456), (0.2546, 0.03579, 0.06954), (0.2767, 0.03274, 0.009118), (0.2546, 0.03579, -0.0513), (0.2029, 0.05743, -0.0825), (0.1458, 0.06533, -0.05566), (0.1222, 0.0686, 0.009118), (0.1458, 0.06533, 0.0739), (0.2029, 0.05743, 0.1007), (0.26, 0.04954, 0.0739), (0.2837, 0.04627, 0.009118), (0.26, 0.04954, -0.05566), (0.2166, 0.1829, -0.0825), (0.1595, 0.1908, -0.05566), (0.1358, 0.194, 0.009118), (0.1595, 0.1908, 0.0739), (0.2166, 0.1829, 0.1007), (0.2737, 0.175, 0.0739), (0.2974, 0.1717, 0.009118), (0.2737, 0.175, -0.05566), (0.2261, 0.2698, -0.09589), (0.1606, 0.2789, -0.06514), (0.1335, 0.2826, 0.009118), (0.1606, 0.2789, 0.08337), (0.2261, 0.2698, 0.1141), (0.2915, 0.2608, 0.08337), (0.3187, 0.257, 0.009118), (0.2915, 0.2608, -0.06514), (0.2261, 0.2698, -0.07951), (0.1708, 0.2775, -0.05355), (0.148, 0.2806, 0.009118), (0.1708, 0.2775, 0.07179), (0.2261, 0.2698, 0.09775), (0.2813, 0.2622, 0.07179), (0.3042, 0.259, 0.009118), (0.2813, 0.2622, -0.05355), (0.2277, 0.2848, -0.07485), (0.1754, 0.292, -0.05026), (0.1537, 0.295, 0.009118), (0.1754, 0.292, 0.06849), (0.2277, 0.2848, 0.09309), (0.2801, 0.2775, 0.06849), (0.3017, 0.2745, 0.009118), (0.2801, 0.2775, -0.05026), (-0.06882, -0.07315, -0.02291), (-0.06882, 0.07315, -0.02291), (0.1497, 0.07315, -0.02291), (0.1497, -0.07315, -0.02291), (-0.06882, -0.07315, 0.02291), (-0.06882, 0.07315, 0.02291), (0.1497, 0.07315, 0.02291), (0.1497, -0.07315, 0.02291), (0.004004, 0.07315, 0.02291), (0.07683, 0.07315, 0.02291), (0.07683, 0.07315, -0.02291), (0.004004, 0.07315, -0.02291), (0.07683, -0.07315, 0.02291), (0.004004, -0.07315, 0.02291), (0.004004, -0.07315, -0.02291), (0.07683, -0.07315, -0.02291), (-0.06882, -0.02438, 0.02291), (-0.06882, 0.02438, 0.02291), (-0.06882, 0.02438, -0.02291), (-0.06882, -0.02438, -0.02291), (0.1497, 0.02438, 0.02291), (0.1497, -0.02438, 0.02291), (0.1497, -0.02438, -0.02291), (0.1497, 0.02438, -0.02291), (0.07683, 0.02438, 0.02291), (0.07683, -0.02438, 0.02291), (0.004004, 0.02438, 0.02291), (0.004004, -0.02438, 0.02291), (0.004004, 0.02438, -0.02291), (0.004004, -0.02438, -0.02291), (0.07683, 0.02438, -0.02291), (0.07683, -0.02438, -0.02291), (-0.07768, -0.3297, -0.06936), (-0.1266, -0.3365, -0.04638), (-0.1469, -0.3393, 0.009118), (-0.1266, -0.3365, 0.06461), (-0.07768, -0.3297, 0.0876), (-0.02876, -0.323, 0.06461), (-0.008494, -0.3202, 0.009118), (-0.02876, -0.323, -0.04638), (-0.08596, -0.2537, -0.06936), (-0.1349, -0.2605, -0.04638), (-0.1551, -0.2633, 0.009118), (-0.1349, -0.2605, 0.06461), (-0.08596, -0.2537, 0.0876), (-0.03704, -0.247, 0.06461), (-0.01678, -0.2442, 0.009118), (-0.03704, -0.247, -0.04638), (-0.09476, -0.173, -0.0902), (-0.1567, -0.1816, -0.06111), (-0.1823, -0.1851, 0.009118), (-0.1567, -0.1816, 0.07934), (-0.09476, -0.173, 0.1084), (-0.03286, -0.1644, 0.07934), (-0.007215, -0.1609, 0.009118), (-0.03286, -0.1644, -0.06111), (-0.1046, -0.08248, -0.0902), (-0.1665, -0.09104, -0.06111), (-0.1922, -0.09459, 0.009118), (-0.1665, -0.09104, 0.07934), (-0.1046, -0.08248, 0.1084), (-0.04273, -0.07392, 0.07934), (-0.01708, -0.07038, 0.009118), (-0.04273, -0.07392, -0.06111), (-0.1046, -0.08248, -0.07018), (-0.1541, -0.08932, -0.04696), (-0.1745, -0.09215, 0.009118), (-0.1541, -0.08932, 0.06519), (-0.1046, -0.08248, 0.08842), (-0.0552, -0.07565, 0.06519), (-0.03473, -0.07282, 0.009118), (-0.0552, -0.07565, -0.04696), (-0.1183, 0.04315, -0.07633), (-0.1716, 0.03579, -0.0513), (-0.1937, 0.03274, 0.009118), (-0.1716, 0.03579, 0.06954), (-0.1183, 0.04315, 0.09456), (-0.06507, 0.05052, 0.06954), (-0.04301, 0.05357, 0.009118), (-0.06507, 0.05052, -0.0513), (-0.1199, 0.05743, -0.0825), (-0.177, 0.04954, -0.05566), (-0.2007, 0.04627, 0.009118), (-0.177, 0.04954, 0.0739), (-0.1199, 0.05743, 0.1007), (-0.06278, 0.06533, 0.0739), (-0.03913, 0.0686, 0.009118), (-0.06278, 0.06533, -0.05566), (-0.1336, 0.1829, -0.0825), (-0.1907, 0.175, -0.05566), (-0.2143, 0.1717, 0.009118), (-0.1907, 0.175, 0.0739), (-0.1336, 0.1829, 0.1007), (-0.07646, 0.1908, 0.0739), (-0.0528, 0.194, 0.009118), (-0.07646, 0.1908, -0.05566), (-0.143, 0.2698, -0.09589), (-0.2085, 0.2608, -0.06514), (-0.2356, 0.257, 0.009118), (-0.2085, 0.2608, 0.08337), (-0.143, 0.2698, 0.1141), (-0.07759, 0.2789, 0.08337), (-0.05048, 0.2826, 0.009118), (-0.07759, 0.2789, -0.06514), (-0.143, 0.2698, -0.07951), (-0.1983, 0.2622, -0.05355), (-0.2212, 0.259, 0.009118), (-0.1983, 0.2622, 0.07179), (-0.143, 0.2698, 0.09775), (-0.0878, 0.2775, 0.07179), (-0.06492, 0.2806, 0.009118), (-0.0878, 0.2775, -0.05355), (-0.1447, 0.2848, -0.07485), (-0.197, 0.2775, -0.05026), (-0.2187, 0.2745, 0.009118), (-0.197, 0.2775, 0.06849), (-0.1447, 0.2848, 0.09309), (-0.09233, 0.292, 0.06849), (-0.07065, 0.295, 0.009118), (-0.09233, 0.292, -0.05026)], [], [(7, 15, 8, 0), (6, 14, 15, 7), (5, 13, 14, 6), (4, 12, 13, 5), (3, 11, 12, 4), (2, 10, 11, 3), (1, 9, 10, 2), (0, 8, 9, 1), (15, 23, 16, 8), (14, 22, 23, 15), (13, 21, 22, 14), (12, 20, 21, 13), (11, 19, 20, 12), (10, 18, 19, 11), (9, 17, 18, 10), (8, 16, 17, 9), (23, 31, 24, 16), (22, 30, 31, 23), (21, 29, 30, 22), (20, 28, 29, 21), (19, 27, 28, 20), (18, 26, 27, 19), (17, 25, 26, 18), (16, 24, 25, 17), (31, 39, 32, 24), (30, 38, 39, 31), (29, 37, 38, 30), (28, 36, 37, 29), (27, 35, 36, 28), (26, 34, 35, 27), (25, 33, 34, 26), (24, 32, 33, 25), (39, 47, 40, 32), (38, 46, 47, 39), (37, 45, 46, 38), (36, 44, 45, 37), (35, 43, 44, 36), (34, 42, 43, 35), (33, 41, 42, 34), (32, 40, 41, 33), (47, 55, 48, 40), (46, 54, 55, 47), (45, 53, 54, 46), (44, 52, 53, 45), (43, 51, 52, 44), (42, 50, 51, 43), (41, 49, 50, 42), (40, 48, 49, 41), (55, 63, 56, 48), (54, 62, 63, 55), (53, 61, 62, 54), (52, 60, 61, 53), (51, 59, 60, 52), (50, 58, 59, 51), (49, 57, 58, 50), (48, 56, 57, 49), (63, 71, 64, 56), (62, 70, 71, 63), (61, 69, 70, 62), (60, 68, 69, 61), (59, 67, 68, 60), (58, 66, 67, 59), (57, 65, 66, 58), (56, 64, 65, 57), (71, 79, 72, 64), (70, 78, 79, 71), (69, 77, 78, 70), (68, 76, 77, 69), (67, 75, 76, 68), (66, 74, 75, 67), (65, 73, 74, 66), (64, 72, 73, 65), (79, 87, 80, 72), (78, 86, 87, 79), (77, 85, 86, 78), (76, 84, 85, 77), (75, 83, 84, 76), (74, 82, 83, 75), (73, 81, 82, 74), (72, 80, 81, 73), (105, 106, 89, 93), (97, 98, 90, 94), (109, 110, 91, 95), (101, 102, 88, 92), (118, 111, 90, 98), (114, 105, 93, 96), (108, 112, 97, 94), (112, 114, 96, 97), (106, 116, 99, 89), (116, 118, 98, 99), (95, 91, 103, 100), (100, 103, 102, 101), (93, 89, 99, 96), (96, 99, 98, 97), (102, 103, 119, 117), (88, 102, 117, 107), (107, 117, 116, 106), (100, 101, 115, 113), (95, 100, 113, 109), (109, 113, 112, 108), (101, 92, 104, 115), (115, 104, 105, 114), (103, 91, 110, 119), (119, 110, 111, 118), (94, 90, 111, 108), (108, 111, 110, 109), (92, 88, 107, 104), (104, 107, 106, 105), (127, 135, 128, 120), (126, 134, 135, 127), (125, 133, 134, 126), (124, 132, 133, 125), (123, 131, 132, 124), (122, 130, 131, 123), (121, 129, 130, 122), (120, 128, 129, 121), (135, 143, 136, 128), (134, 142, 143, 135), (133, 141, 142, 134), (132, 140, 141, 133), (131, 139, 140, 132), (130, 138, 139, 131), (129, 137, 138, 130), (128, 136, 137, 129), (143, 151, 144, 136), (142, 150, 151, 143), (141, 149, 150, 142), (140, 148, 149, 141), (139, 147, 148, 140), (138, 146, 147, 139), (137, 145, 146, 138), (136, 144, 145, 137), (151, 159, 152, 144), (150, 158, 159, 151), (149, 157, 158, 150), (148, 156, 157, 149), (147, 155, 156, 148), (146, 154, 155, 147), (145, 153, 154, 146), (144, 152, 153, 145), (159, 167, 160, 152), (158, 166, 167, 159), (157, 165, 166, 158), (156, 164, 165, 157), (155, 163, 164, 156), (154, 162, 163, 155), (153, 161, 162, 154), (152, 160, 161, 153), (167, 175, 168, 160), (166, 174, 175, 167), (165, 173, 174, 166), (164, 172, 173, 165), (163, 171, 172, 164), (162, 170, 171, 163), (161, 169, 170, 162), (160, 168, 169, 161), (175, 183, 176, 168), (174, 182, 183, 175), (173, 181, 182, 174), (172, 180, 181, 173), (171, 179, 180, 172), (170, 178, 179, 171), (169, 177, 178, 170), (168, 176, 177, 169), (183, 191, 184, 176), (182, 190, 191, 183), (181, 189, 190, 182), (180, 188, 189, 181), (179, 187, 188, 180), (178, 186, 187, 179), (177, 185, 186, 178), (176, 184, 185, 177), (191, 199, 192, 184), (190, 198, 199, 191), (189, 197, 198, 190), (188, 196, 197, 189), (187, 195, 196, 188), (186, 194, 195, 187), (185, 193, 194, 186), (184, 192, 193, 185), (199, 207, 200, 192), (198, 206, 207, 199), (197, 205, 206, 198), (196, 204, 205, 197), (195, 203, 204, 196), (194, 202, 203, 195), (193, 201, 202, 194), (192, 200, 201, 193)])
me_cube_005.polygons.foreach_set('use_smooth', [True] * 188)
_uv = me_cube_005.uv_layers.new(name='UVMap')
_uv.uv.foreach_set('vector', [0.6086, 0.351, 0.6086, 0.2436, 0.5549, 0.2436, 0.5549, 0.351, 0.04562, 0.8763, 0.03737, 0.7697, 0.0, 0.7808, 0.008249, 0.8873, 0.09889, 0.8661, 0.09064, 0.7595, 0.03737, 0.7697, 0.04562, 0.8763, 0.1369, 0.8627, 0.1286, 0.7562, 0.09064, 0.7595, 0.09889, 0.8661, 0.6471, 0.4998, 0.6471, 0.6071, 0.7007, 0.6071, 0.7007, 0.4998, 0.4115, 0.5036, 0.4115, 0.611, 0.4494, 0.6071, 0.4494, 0.4998, 0.3578, 0.5036, 0.3578, 0.611, 0.4115, 0.611, 0.4115, 0.5036, 0.3198, 0.4998, 0.3198, 0.6071, 0.3578, 0.611, 0.3578, 0.5036, 0.6086, 0.2436, 0.6157, 0.1279, 0.5478, 0.1279, 0.5549, 0.2436, 0.6465, 0.2475, 0.6637, 0.1327, 0.6157, 0.1279, 0.6086, 0.2436, 0.09064, 0.7595, 0.08881, 0.6432, 0.0214, 0.6562, 0.03737, 0.7697, 0.1286, 0.7562, 0.1369, 0.639, 0.08881, 0.6432, 0.09064, 0.7595, 0.6471, 0.6071, 0.64, 0.7229, 0.7079, 0.7229, 0.7007, 0.6071, 0.4115, 0.611, 0.4186, 0.7267, 0.4666, 0.7219, 0.4494, 0.6071, 0.3578, 0.611, 0.3507, 0.7267, 0.4186, 0.7267, 0.4115, 0.611, 0.3198, 0.6071, 0.3027, 0.7219, 0.3507, 0.7267, 0.3578, 0.611, 0.6157, 0.1279, 0.6157, 2.629e-08, 0.5478, 0.0, 0.5478, 0.1279, 0.6637, 0.1327, 0.6637, 0.004879, 0.6157, 2.629e-08, 0.6157, 0.1279, 0.08881, 0.6432, 0.07899, 0.5163, 0.01157, 0.5292, 0.0214, 0.6562, 0.1369, 0.639, 0.127, 0.512, 0.07899, 0.5163, 0.08881, 0.6432, 0.64, 0.7229, 0.64, 0.8507, 0.7079, 0.8507, 0.7079, 0.7229, 0.4186, 0.7267, 0.4186, 0.8546, 0.4666, 0.8497, 0.4666, 0.7219, 0.3507, 0.7267, 0.3507, 0.8546, 0.4186, 0.8546, 0.4186, 0.7267, 0.3027, 0.7219, 0.3027, 0.8497, 0.3507, 0.8546, 0.3507, 0.7267, 0.1867, 0.7699, 0.1936, 0.7439, 0.1552, 0.6836, 0.1387, 0.6944, 0.2546, 0.7699, 0.2478, 0.7439, 0.1936, 0.7439, 0.1867, 0.7699, 0.3027, 0.6944, 0.2861, 0.6836, 0.2478, 0.7439, 0.2546, 0.7699, 0.3027, 0.5876, 0.2861, 0.5983, 0.2861, 0.6836, 0.3027, 0.6944, 0.2546, 0.512, 0.2478, 0.538, 0.2861, 0.5983, 0.3027, 0.5876, 0.1867, 0.512, 0.1936, 0.538, 0.2478, 0.538, 0.2546, 0.512, 0.1387, 0.5876, 0.1552, 0.5983, 0.1936, 0.538, 0.1867, 0.512, 0.1387, 0.6944, 0.1552, 0.6836, 0.1552, 0.5983, 0.1387, 0.5876, 0.4882, 0.4998, 0.4903, 0.3218, 0.4319, 0.3218, 0.434, 0.4998, 0.2072, 0.5047, 0.1986, 0.3272, 0.1575, 0.3351, 0.1691, 0.512, 0.2614, 0.4997, 0.2569, 0.3219, 0.1986, 0.3272, 0.2072, 0.5047, 0.2998, 0.5001, 0.2983, 0.3223, 0.2569, 0.3219, 0.2614, 0.4997, 0.3657, 0.4998, 0.3678, 0.3218, 0.3093, 0.3218, 0.3114, 0.4998, 0.06207, 0.5047, 0.05343, 0.3272, 0.01234, 0.3351, 0.02393, 0.512, 0.1162, 0.4997, 0.1118, 0.3219, 0.05343, 0.3272, 0.06207, 0.5047, 0.1546, 0.5001, 0.1532, 0.3223, 0.1118, 0.3219, 0.1162, 0.4997, 0.4903, 0.3218, 0.4925, 0.3011, 0.4298, 0.3011, 0.4319, 0.3218, 0.5317, 0.326, 0.5368, 0.3056, 0.4925, 0.3011, 0.4903, 0.3218, 0.2569, 0.3219, 0.2583, 0.301, 0.1957, 0.3067, 0.1986, 0.3272, 0.2983, 0.3223, 0.3027, 0.3015, 0.2583, 0.301, 0.2569, 0.3219, 0.3678, 0.3218, 0.3699, 0.3011, 0.3072, 0.3011, 0.3093, 0.3218, 0.05343, 0.3272, 0.05057, 0.3067, 0.006508, 0.3152, 0.01234, 0.3351, 0.1118, 0.3219, 0.1131, 0.301, 0.05057, 0.3067, 0.05343, 0.3272, 0.1532, 0.3223, 0.1575, 0.3015, 0.1131, 0.301, 0.1118, 0.3219, 0.4925, 0.3011, 0.4925, 0.1239, 0.4298, 0.1239, 0.4298, 0.3011, 0.5368, 0.3056, 0.5368, 0.1284, 0.4925, 0.1239, 0.4925, 0.3011, 0.2583, 0.301, 0.2518, 0.1241, 0.1892, 0.1298, 0.1957, 0.3067, 0.3027, 0.3015, 0.2961, 0.1246, 0.2518, 0.1241, 0.2583, 0.301, 0.3699, 0.3011, 0.3699, 0.1239, 0.3072, 0.1239, 0.3072, 0.3011, 0.05057, 0.3067, 0.04406, 0.1298, 0.0, 0.1384, 0.006508, 0.3152, 0.1131, 0.301, 0.1066, 0.1241, 0.04406, 0.1298, 0.05057, 0.3067, 0.1575, 0.3015, 0.151, 0.1246, 0.1066, 0.1241, 0.1131, 0.301, 0.4925, 0.1239, 0.497, 5.258e-08, 0.4252, 0.0, 0.4298, 0.1239, 0.5368, 0.1284, 0.5478, 0.005159, 0.497, 5.258e-08, 0.4925, 0.1239, 0.2518, 0.1241, 0.2518, 0.0, 0.1801, 0.006524, 0.1892, 0.1298, 0.2961, 0.1246, 0.3027, 0.0005373, 0.2518, 0.0, 0.2518, 0.1241, 0.3699, 0.1239, 0.3745, 0.0, 0.3027, 0.0, 0.3072, 0.1239, 0.4142, 0.1284, 0.4252, 0.005159, 0.3745, 0.0, 0.3699, 0.1239, 0.1066, 0.1241, 0.1066, 0.0, 0.03493, 0.006524, 0.04406, 0.1298, 0.151, 0.1246, 0.1575, 0.0005373, 0.1066, 0.0, 0.1066, 0.1241, 0.64, 0.5796, 0.6264, 0.5884, 0.6264, 0.6838, 0.64, 0.6926, 0.5892, 0.4998, 0.5836, 0.521, 0.6264, 0.5884, 0.64, 0.5796, 0.5174, 0.4998, 0.523, 0.521, 0.5836, 0.521, 0.5892, 0.4998, 0.4666, 0.5796, 0.4801, 0.5884, 0.523, 0.521, 0.5174, 0.4998, 0.4666, 0.6926, 0.4801, 0.6838, 0.4801, 0.5884, 0.4666, 0.5796, 0.5174, 0.7724, 0.523, 0.7511, 0.4801, 0.6838, 0.4666, 0.6926, 0.5892, 0.7724, 0.5836, 0.7511, 0.523, 0.7511, 0.5174, 0.7724, 0.64, 0.6926, 0.6264, 0.6838, 0.5836, 0.7511, 0.5892, 0.7724, 0.1519, 0.8373, 0.1387, 0.8398, 0.1387, 0.9301, 0.1519, 0.9326, 0.1546, 0.7699, 0.1413, 0.7759, 0.1387, 0.8398, 0.1519, 0.8373, 0.1825, 0.8374, 0.1694, 0.8404, 0.1709, 0.9307, 0.1841, 0.9327, 0.1841, 0.7699, 0.1709, 0.7765, 0.1694, 0.8404, 0.1825, 0.8374, 0.1973, 0.7699, 0.1841, 0.7724, 0.1841, 0.8627, 0.1973, 0.8652, 0.1678, 0.8652, 0.1546, 0.8621, 0.1562, 0.9261, 0.1694, 0.9327, 0.1694, 0.7699, 0.1562, 0.7718, 0.1546, 0.8621, 0.1678, 0.8652, 0.1519, 0.9326, 0.1387, 0.9301, 0.1413, 0.994, 0.1546, 1.0, 0.0, 0.0, 0.0, 0.0, 0.0, 0.0, 0.0, 0.0, 0.0, 0.1667, 0.3333, 0.1667, 0.3333, 0.0, 0.0, 0.0, 0.0, 0.0, 0.0, 0.0, 0.0, 0.0, 0.0, 0.0, 0.3333, 0.1667, 0.6667, 0.1667, 0.6667, 0.0, 0.3333, 1.881e-08, 0.2222, 0.8333, 0.2222, 1.0, 0.3333, 1.0, 0.3333, 0.8333, 0.7778, 0.1667, 0.7778, 9.403e-09, 0.6667, 1.881e-08, 0.6667, 0.1667, 0.7778, 0.5, 0.7778, 0.3333, 0.6667, 0.3333, 0.6667, 0.5, 0.7778, 0.3333, 0.7778, 0.1667, 0.6667, 0.1667, 0.6667, 0.3333, 0.2222, 0.5, 0.2222, 0.6667, 0.3333, 0.6667, 0.3333, 0.5, 0.2222, 0.6667, 0.2222, 0.8333, 0.3333, 0.8333, 0.3333, 0.6667, 0.3333, 0.5, 0.6667, 0.5, 0.6667, 0.3333, 0.3333, 0.3333, 0.3333, 0.3333, 0.6667, 0.3333, 0.6667, 0.1667, 0.3333, 0.1667, 7.947e-08, 0.5, 0.3333, 0.5, 0.3333, 0.3333, 5.96e-08, 0.3333, 5.96e-08, 0.3333, 0.3333, 0.3333, 0.3333, 0.1667, 0.0, 0.1667, 0.0, 0.6667, 9.934e-09, 0.8333, 0.1111, 0.8333, 0.1111, 0.6667, 0.0, 0.5, 0.0, 0.6667, 0.1111, 0.6667, 0.1111, 0.5, 0.1111, 0.5, 0.1111, 0.6667, 0.2222, 0.6667, 0.2222, 0.5, 1.0, 0.3333, 1.0, 0.1667, 0.8889, 0.1667, 0.8889, 0.3333, 1.0, 0.5, 1.0, 0.3333, 0.8889, 0.3333, 0.8889, 0.5, 0.8889, 0.5, 0.8889, 0.3333, 0.7778, 0.3333, 0.7778, 0.5, 1.0, 0.1667, 1.0, 0.0, 0.8889, 9.403e-09, 0.8889, 0.1667, 0.8889, 0.1667, 0.8889, 9.403e-09, 0.7778, 9.403e-09, 0.7778, 0.1667, 9.934e-09, 0.8333, 9.934e-09, 1.0, 0.1111, 1.0, 0.1111, 0.8333, 0.1111, 0.8333, 0.1111, 1.0, 0.2222, 1.0, 0.2222, 0.8333, 0.0, 0.0, 0.0, 0.0, 0.0, 0.0, 0.0, 0.0, 0.0, 0.0, 0.0, 0.0, 0.0, 0.0, 0.0, 0.0, 0.0, 0.0, 0.0, 0.0, 0.0, 0.0, 0.0, 0.0, 0.0, 0.0, 0.0, 0.0, 0.0, 0.0, 0.0, 0.0, 0.6086, 0.351, 0.6086, 0.2436, 0.5549, 0.2436, 0.5549, 0.351, 0.04562, 0.8763, 0.03737, 0.7697, 0.0, 0.7808, 0.008249, 0.8873, 0.09889, 0.8661, 0.09064, 0.7595, 0.03737, 0.7697, 0.04562, 0.8763, 0.1369, 0.8627, 0.1286, 0.7562, 0.09064, 0.7595, 0.09889, 0.8661, 0.6471, 0.4998, 0.6471, 0.6071, 0.7007, 0.6071, 0.7007, 0.4998, 0.4115, 0.5036, 0.4115, 0.611, 0.4494, 0.6071, 0.4494, 0.4998, 0.3578, 0.5036, 0.3578, 0.611, 0.4115, 0.611, 0.4115, 0.5036, 0.3198, 0.4998, 0.3198, 0.6071, 0.3578, 0.611, 0.3578, 0.5036, 0.6086, 0.2436, 0.6157, 0.1279, 0.5478, 0.1279, 0.5549, 0.2436, 0.6465, 0.2475, 0.6637, 0.1327, 0.6157, 0.1279, 0.6086, 0.2436, 0.09064, 0.7595, 0.08881, 0.6432, 0.0214, 0.6562, 0.03737, 0.7697, 0.1286, 0.7562, 0.1369, 0.639, 0.08881, 0.6432, 0.09064, 0.7595, 0.6471, 0.6071, 0.64, 0.7229, 0.7079, 0.7229, 0.7007, 0.6071, 0.4115, 0.611, 0.4186, 0.7267, 0.4666, 0.7219, 0.4494, 0.6071, 0.3578, 0.611, 0.3507, 0.7267, 0.4186, 0.7267, 0.4115, 0.611, 0.3198, 0.6071, 0.3027, 0.7219, 0.3507, 0.7267, 0.3578, 0.611, 0.6157, 0.1279, 0.6157, 2.629e-08, 0.5478, 0.0, 0.5478, 0.1279, 0.6637, 0.1327, 0.6637, 0.004879, 0.6157, 2.629e-08, 0.6157, 0.1279, 0.08881, 0.6432, 0.07899, 0.5163, 0.01157, 0.5292, 0.0214, 0.6562, 0.1369, 0.639, 0.127, 0.512, 0.07899, 0.5163, 0.08881, 0.6432, 0.64, 0.7229, 0.64, 0.8507, 0.7079, 0.8507, 0.7079, 0.7229, 0.4186, 0.7267, 0.4186, 0.8546, 0.4666, 0.8497, 0.4666, 0.7219, 0.3507, 0.7267, 0.3507, 0.8546, 0.4186, 0.8546, 0.4186, 0.7267, 0.3027, 0.7219, 0.3027, 0.8497, 0.3507, 0.8546, 0.3507, 0.7267, 0.1867, 0.7699, 0.1936, 0.7439, 0.1552, 0.6836, 0.1387, 0.6944, 0.2546, 0.7699, 0.2478, 0.7439, 0.1936, 0.7439, 0.1867, 0.7699, 0.3027, 0.6944, 0.2861, 0.6836, 0.2478, 0.7439, 0.2546, 0.7699, 0.3027, 0.5876, 0.2861, 0.5983, 0.2861, 0.6836, 0.3027, 0.6944, 0.2546, 0.512, 0.2478, 0.538, 0.2861, 0.5983, 0.3027, 0.5876, 0.1867, 0.512, 0.1936, 0.538, 0.2478, 0.538, 0.2546, 0.512, 0.1387, 0.5876, 0.1552, 0.5983, 0.1936, 0.538, 0.1867, 0.512, 0.1387, 0.6944, 0.1552, 0.6836, 0.1552, 0.5983, 0.1387, 0.5876, 0.4882, 0.4998, 0.4903, 0.3218, 0.4319, 0.3218, 0.434, 0.4998, 0.2072, 0.5047, 0.1986, 0.3272, 0.1575, 0.3351, 0.1691, 0.512, 0.2614, 0.4997, 0.2569, 0.3219, 0.1986, 0.3272, 0.2072, 0.5047, 0.2998, 0.5001, 0.2983, 0.3223, 0.2569, 0.3219, 0.2614, 0.4997, 0.3657, 0.4998, 0.3678, 0.3218, 0.3093, 0.3218, 0.3114, 0.4998, 0.06207, 0.5047, 0.05343, 0.3272, 0.01234, 0.3351, 0.02393, 0.512, 0.1162, 0.4997, 0.1118, 0.3219, 0.05343, 0.3272, 0.06207, 0.5047, 0.1546, 0.5001, 0.1532, 0.3223, 0.1118, 0.3219, 0.1162, 0.4997, 0.4903, 0.3218, 0.4925, 0.3011, 0.4298, 0.3011, 0.4319, 0.3218, 0.5317, 0.326, 0.5368, 0.3056, 0.4925, 0.3011, 0.4903, 0.3218, 0.2569, 0.3219, 0.2583, 0.301, 0.1957, 0.3067, 0.1986, 0.3272, 0.2983, 0.3223, 0.3027, 0.3015, 0.2583, 0.301, 0.2569, 0.3219, 0.3678, 0.3218, 0.3699, 0.3011, 0.3072, 0.3011, 0.3093, 0.3218, 0.05343, 0.3272, 0.05057, 0.3067, 0.006508, 0.3152, 0.01234, 0.3351, 0.1118, 0.3219, 0.1131, 0.301, 0.05057, 0.3067, 0.05343, 0.3272, 0.1532, 0.3223, 0.1575, 0.3015, 0.1131, 0.301, 0.1118, 0.3219, 0.4925, 0.3011, 0.4925, 0.1239, 0.4298, 0.1239, 0.4298, 0.3011, 0.5368, 0.3056, 0.5368, 0.1284, 0.4925, 0.1239, 0.4925, 0.3011, 0.2583, 0.301, 0.2518, 0.1241, 0.1892, 0.1298, 0.1957, 0.3067, 0.3027, 0.3015, 0.2961, 0.1246, 0.2518, 0.1241, 0.2583, 0.301, 0.3699, 0.3011, 0.3699, 0.1239, 0.3072, 0.1239, 0.3072, 0.3011, 0.05057, 0.3067, 0.04406, 0.1298, 0.0, 0.1384, 0.006508, 0.3152, 0.1131, 0.301, 0.1066, 0.1241, 0.04406, 0.1298, 0.05057, 0.3067, 0.1575, 0.3015, 0.151, 0.1246, 0.1066, 0.1241, 0.1131, 0.301, 0.4925, 0.1239, 0.497, 5.258e-08, 0.4252, 0.0, 0.4298, 0.1239, 0.5368, 0.1284, 0.5478, 0.005159, 0.497, 5.258e-08, 0.4925, 0.1239, 0.2518, 0.1241, 0.2518, 0.0, 0.1801, 0.006524, 0.1892, 0.1298, 0.2961, 0.1246, 0.3027, 0.0005373, 0.2518, 0.0, 0.2518, 0.1241, 0.3699, 0.1239, 0.3745, 0.0, 0.3027, 0.0, 0.3072, 0.1239, 0.4142, 0.1284, 0.4252, 0.005159, 0.3745, 0.0, 0.3699, 0.1239, 0.1066, 0.1241, 0.1066, 0.0, 0.03493, 0.006524, 0.04406, 0.1298, 0.151, 0.1246, 0.1575, 0.0005373, 0.1066, 0.0, 0.1066, 0.1241, 0.64, 0.5796, 0.6264, 0.5884, 0.6264, 0.6838, 0.64, 0.6926, 0.5892, 0.4998, 0.5836, 0.521, 0.6264, 0.5884, 0.64, 0.5796, 0.5174, 0.4998, 0.523, 0.521, 0.5836, 0.521, 0.5892, 0.4998, 0.4666, 0.5796, 0.4801, 0.5884, 0.523, 0.521, 0.5174, 0.4998, 0.4666, 0.6926, 0.4801, 0.6838, 0.4801, 0.5884, 0.4666, 0.5796, 0.5174, 0.7724, 0.523, 0.7511, 0.4801, 0.6838, 0.4666, 0.6926, 0.5892, 0.7724, 0.5836, 0.7511, 0.523, 0.7511, 0.5174, 0.7724, 0.64, 0.6926, 0.6264, 0.6838, 0.5836, 0.7511, 0.5892, 0.7724, 0.1519, 0.8373, 0.1387, 0.8398, 0.1387, 0.9301, 0.1519, 0.9326, 0.1546, 0.7699, 0.1413, 0.7759, 0.1387, 0.8398, 0.1519, 0.8373, 0.1825, 0.8374, 0.1694, 0.8404, 0.1709, 0.9307, 0.1841, 0.9327, 0.1841, 0.7699, 0.1709, 0.7765, 0.1694, 0.8404, 0.1825, 0.8374, 0.1973, 0.7699, 0.1841, 0.7724, 0.1841, 0.8627, 0.1973, 0.8652, 0.1678, 0.8652, 0.1546, 0.8621, 0.1562, 0.9261, 0.1694, 0.9327, 0.1694, 0.7699, 0.1562, 0.7718, 0.1546, 0.8621, 0.1678, 0.8652, 0.1519, 0.9326, 0.1387, 0.9301, 0.1413, 0.994, 0.1546, 1.0])
me_cube_005.use_remesh_preserve_volume = False
me_cube_005.use_remesh_preserve_attributes = False
me_cube_005.use_mirror_vertex_groups = False
me_cube_005.update()
me_cube_004 = bpy.data.meshes.new('Cube.004')
me_cube_004.from_pydata([(-0.1427, 0.2682, -0.08232), (-0.1997, 0.2603, -0.05555), (-0.2233, 0.2571, 0.009084), (-0.1997, 0.2603, 0.07371), (-0.1427, 0.2682, 0.1005), (-0.08577, 0.2761, 0.07371), (-0.06217, 0.2794, 0.009084), (-0.08577, 0.2761, -0.05555)], [], [(1, 2, 3, 4, 5, 6, 7, 0)])
me_cube_004.polygons.foreach_set('use_smooth', [True] * 1)
_uv = me_cube_004.uv_layers.new(name='UVMap')
_uv.uv.foreach_set('vector', [0.5, 0.7794, 0.6976, 0.6976, 0.7794, 0.5, 0.6976, 0.3024, 0.5, 0.2206, 0.3024, 0.3024, 0.2206, 0.5, 0.3024, 0.6976])
me_cube_004.use_remesh_preserve_volume = False
me_cube_004.use_remesh_preserve_attributes = False
me_cube_004.use_mirror_vertex_groups = False
me_cube_004.update()
me_cube_001 = bpy.data.meshes.new('Cube.001')
me_cube_001.from_pydata([(-0.07848, -0.3212, -0.06814), (-0.1266, -0.3279, -0.04552), (-0.1466, -0.3306, 0.009084), (-0.1266, -0.3279, 0.06369), (-0.07848, -0.3212, 0.08631), (-0.03034, -0.3146, 0.06369), (-0.0104, -0.3118, 0.009084), (-0.03034, -0.3146, -0.04552)], [], [(1, 0, 7, 6, 5, 4, 3, 2)])
me_cube_001.polygons.foreach_set('use_smooth', [True] * 1)
_uv = me_cube_001.uv_layers.new(name='UVMap')
_uv.uv.foreach_set('vector', [0.5, 0.7794, 0.3024, 0.6976, 0.2206, 0.5, 0.3024, 0.3024, 0.5, 0.2206, 0.6976, 0.3024, 0.7794, 0.5, 0.6976, 0.6976])
me_cube_001.use_remesh_preserve_volume = False
me_cube_001.use_remesh_preserve_attributes = False
me_cube_001.use_mirror_vertex_groups = False
me_cube_001.update()
me_cube_002 = bpy.data.meshes.new('Cube.002')
me_cube_002.from_pydata([(0.1618, -0.3213, -0.06814), (0.1136, -0.3146, -0.04552), (0.09369, -0.3119, 0.009084), (0.1136, -0.3146, 0.06369), (0.1618, -0.3213, 0.08631), (0.2099, -0.3279, 0.06369), (0.2298, -0.3307, 0.009084), (0.2099, -0.3279, -0.04552)], [], [(1, 0, 7, 6, 5, 4, 3, 2)])
me_cube_002.polygons.foreach_set('use_smooth', [True] * 1)
_uv = me_cube_002.uv_layers.new(name='UVMap')
_uv.uv.foreach_set('vector', [0.5, 0.7794, 0.3024, 0.6976, 0.2206, 0.5, 0.3024, 0.3024, 0.5, 0.2206, 0.6976, 0.3024, 0.7794, 0.5, 0.6976, 0.6976])
me_cube_002.use_remesh_preserve_volume = False
me_cube_002.use_remesh_preserve_attributes = False
me_cube_002.use_mirror_vertex_groups = False
me_cube_002.update()
me_cube_003 = bpy.data.meshes.new('Cube.003')
me_cube_003.from_pydata([(0.226, 0.2682, -0.08232), (0.1691, 0.2761, -0.05555), (0.1455, 0.2793, 0.009084), (0.1691, 0.2761, 0.07371), (0.226, 0.2682, 0.1005), (0.283, 0.2603, 0.07371), (0.3066, 0.257, 0.009084), (0.283, 0.2603, -0.05555)], [], [(1, 2, 3, 4, 5, 6, 7, 0)])
me_cube_003.polygons.foreach_set('use_smooth', [True] * 1)
_uv = me_cube_003.uv_layers.new(name='UVMap')
_uv.uv.foreach_set('vector', [0.5, 0.7794, 0.6976, 0.6976, 0.7794, 0.5, 0.6976, 0.3024, 0.5, 0.2206, 0.3024, 0.3024, 0.2206, 0.5, 0.3024, 0.6976])
me_cube_003.use_remesh_preserve_volume = False
me_cube_003.use_remesh_preserve_attributes = False
me_cube_003.use_mirror_vertex_groups = False
me_cube_003.update()
me_cylinder = bpy.data.meshes.new('Cylinder')
me_cylinder.from_pydata([(0.433, 0.75, 0.0), (0.866, -4.47e-08, 0.0), (0.433, -0.75, 0.0), (-0.433, -0.75, 0.0), (-1.987e-08, -9.934e-09, 1.0), (-0.433, 0.75, 0.0), (-0.866, 0.0, 0.0), (-1.987e-08, -9.934e-09, -1.0), (0.3248, 0.5625, -0.75), (0.3248, 0.5625, 0.75), (0.0, 0.875, 0.0), (0.7578, 0.4375, 0.0), (0.6495, -3.601e-08, -0.75), (0.6495, -3.601e-08, 0.75), (0.7578, -0.4375, 0.0), (0.3248, -0.5625, -0.75), (0.3248, -0.5625, 0.75), (-8.196e-08, -0.875, 0.0), (-0.3248, -0.5625, -0.75), (-0.3248, -0.5625, 0.75), (-0.7578, -0.4375, 0.0), (-0.6495, -2.484e-09, -0.75), (-0.6495, -2.484e-09, 0.75), (-0.7578, 0.4375, 0.0), (-0.3248, 0.5625, -0.75), (-0.3248, 0.5625, 0.75), (-2.208e-09, 0.7222, -0.5556), (-3.311e-09, 0.7222, 0.5556), (0.6255, 0.3611, -0.5556), (0.6255, 0.3611, 0.5556), (0.6255, -0.3611, -0.5556), (0.6255, -0.3611, 0.5556), (-6.115e-08, -0.7222, -0.5556), (-6.115e-08, -0.7222, 0.5556), (-0.6255, -0.3611, -0.5556), (-0.6255, -0.3611, 0.5556), (-0.6255, 0.3611, -0.5556), (-0.6255, 0.3611, 0.5556)], [], [(0, 8, 26, 10), (0, 10, 27, 9), (0, 9, 29, 11), (0, 11, 28, 8), (1, 12, 28, 11), (1, 11, 29, 13), (1, 13, 31, 14), (1, 14, 30, 12), (2, 15, 30, 14), (2, 14, 31, 16), (2, 16, 33, 17), (2, 17, 32, 15), (3, 18, 32, 17), (3, 17, 33, 19), (3, 19, 35, 20), (3, 20, 34, 18), (4, 13, 29, 9), (4, 9, 27, 25), (4, 25, 37, 22), (4, 22, 35, 19), (4, 19, 33, 16), (4, 16, 31, 13), (5, 24, 36, 23), (5, 23, 37, 25), (5, 25, 27, 10), (5, 10, 26, 24), (6, 21, 34, 20), (6, 20, 35, 22), (6, 22, 37, 23), (6, 23, 36, 21), (7, 24, 26, 8), (7, 8, 28, 12), (7, 12, 30, 15), (7, 15, 32, 18), (7, 18, 34, 21), (7, 21, 36, 24)])
me_cylinder.polygons.foreach_set('use_smooth', [True] * 36)
me_cylinder.use_remesh_preserve_volume = False
me_cylinder.use_remesh_preserve_attributes = False
me_cylinder.use_mirror_vertex_groups = False
me_cylinder.update()

# ---- objects
ob_binocular = bpy.data.objects.new('Binocular', me_cube)
ob_binocularinside = bpy.data.objects.new('BinocularInside', me_cube_005)
ob_objectivelens_003 = bpy.data.objects.new('ObjectiveLens.003', me_cube_004)
ob_objectivelens_002 = bpy.data.objects.new('ObjectiveLens.002', me_cube_001)
ob_objectivelens_001 = bpy.data.objects.new('ObjectiveLens.001', me_cube_002)
ob_objectivelens = bpy.data.objects.new('ObjectiveLens', me_cube_003)
ob_focusingring = bpy.data.objects.new('FocusingRing', me_cylinder)

# ---- transforms, parenting, visibility, modifiers, constraints
ob_binocular.location = (0.0, 0.0, 0.07741)
ob_binocular.scale = (0.9936, 0.9936, 0.9936)
ob_binocular.lineart.crease_threshold = 0.0
ob_binocularinside.parent = ob_binocular
ob_binocularinside.matrix_parent_inverse = Matrix(((1.0, 0.0, 0.0, 0.0), (0.0, 1.0, 0.0, 0.0), (0.0, 0.0, 1.0, -0.07741), (0.0, 0.0, 0.0, 1.0)))
ob_binocularinside.location = (0.0, 0.0, 0.07741)
ob_binocularinside.lineart.crease_threshold = 0.0
ob_objectivelens_003.parent = ob_binocular
ob_objectivelens_003.matrix_parent_inverse = Matrix(((1.0, 0.0, 0.0, 0.0), (0.0, 1.0, 0.0, 0.0), (0.0, 0.0, 1.0, -0.07741), (0.0, 0.0, 0.0, 1.0)))
ob_objectivelens_003.location = (0.0, 0.0, 0.07741)
ob_objectivelens_003.lineart.crease_threshold = 0.0
ob_objectivelens_002.parent = ob_binocular
ob_objectivelens_002.matrix_parent_inverse = Matrix(((1.0, 0.0, 0.0, 0.0), (0.0, 1.0, 0.0, 0.0), (0.0, 0.0, 1.0, -0.07741), (0.0, 0.0, 0.0, 1.0)))
ob_objectivelens_002.location = (0.0, 0.0, 0.07741)
ob_objectivelens_002.lineart.crease_threshold = 0.0
ob_objectivelens_001.parent = ob_binocular
ob_objectivelens_001.matrix_parent_inverse = Matrix(((1.0, 0.0, 0.0, 0.0), (0.0, 1.0, 0.0, 0.0), (0.0, 0.0, 1.0, -0.07741), (0.0, 0.0, 0.0, 1.0)))
ob_objectivelens_001.location = (0.0, 0.0, 0.07741)
ob_objectivelens_001.lineart.crease_threshold = 0.0
ob_objectivelens.parent = ob_binocular
ob_objectivelens.matrix_parent_inverse = Matrix(((1.0, 0.0, 0.0, 0.0), (0.0, 1.0, 0.0, 0.0), (0.0, 0.0, 1.0, -0.07741), (0.0, 0.0, 0.0, 1.0)))
ob_objectivelens.location = (0.0, 0.0, 0.07741)
ob_objectivelens.lineart.crease_threshold = 0.0
ob_focusingring.parent = ob_binocular
ob_focusingring.matrix_parent_inverse = Matrix(((1.0, 0.0, 0.0, 0.0), (0.0, 1.0, 0.0, 0.0), (0.0, 0.0, 1.0, -0.07741), (0.0, 0.0, 0.0, 1.0)))
ob_focusingring.location = (0.0422, -0.001191, 0.0833)
ob_focusingring.rotation_euler = (1.571, 1.518e-08, 1.518e-08)
ob_focusingring.scale = (0.03721, 0.05117, 0.02023)
ob_focusingring.lineart.crease_threshold = 0.0

# ---- collection membership
col_collection_1.objects.link(ob_binocular)
col_collection_1.objects.link(ob_binocularinside)
col_collection_1.objects.link(ob_objectivelens_003)
col_collection_1.objects.link(ob_objectivelens_002)
col_collection_1.objects.link(ob_objectivelens_001)
col_collection_1.objects.link(ob_objectivelens)
col_collection_1.objects.link(ob_focusingring)

# ---- scene / render settings (as saved in the file)
scene.frame_start = 1; scene.frame_end = 250; scene.frame_set(1)
scene.render.engine = 'BLENDER_EEVEE_NEXT'
scene.render.resolution_percentage = 50
scene.render.dither_intensity = 0.0
scene.cycles.use_denoising = False
scene.cycles.samples = 10
scene.cycles.sampling_pattern = 'TABULATED_SOBOL'
scene.cycles.light_sampling_threshold = 0.0
scene.cycles.use_adaptive_sampling = False
scene.cycles.use_light_tree = False
scene.cycles.blur_glossy = 0.0
scene.cycles.pixel_filter_type = 'GAUSSIAN'
scene.cycles.sample_clamp_indirect = 0.0
scene.view_settings.view_transform = 'Standard'
bpy.context.view_layer.update()

# ---- added for rendering (the .blend has no active camera and no usable light): camera, sun
cam_auto = bpy.data.cameras.new('AutoCamera')
cam_auto.lens = 50.0
cam_auto.sensor_width = 36.0
cam_auto.clip_end = 1000.0
ob_auto_camera = bpy.data.objects.new('AutoCamera', cam_auto)
scene.collection.objects.link(ob_auto_camera)
ob_auto_camera.location = (0.839377, -0.979745, 0.724967)
ob_auto_camera.rotation_euler = (1.09748, -7.21219e-08, 0.694738)
scene.camera = ob_auto_camera
light_auto_sun = bpy.data.lights.new('AutoSun', 'SUN')
light_auto_sun.energy = 3.0
light_auto_sun.angle = 0.0523599
ob_auto_sun = bpy.data.objects.new('AutoSun', light_auto_sun)
scene.collection.objects.link(ob_auto_sun)
ob_auto_sun.rotation_euler = (0.872665, 0.174533, 0.523599)
bpy.context.view_layer.update()
